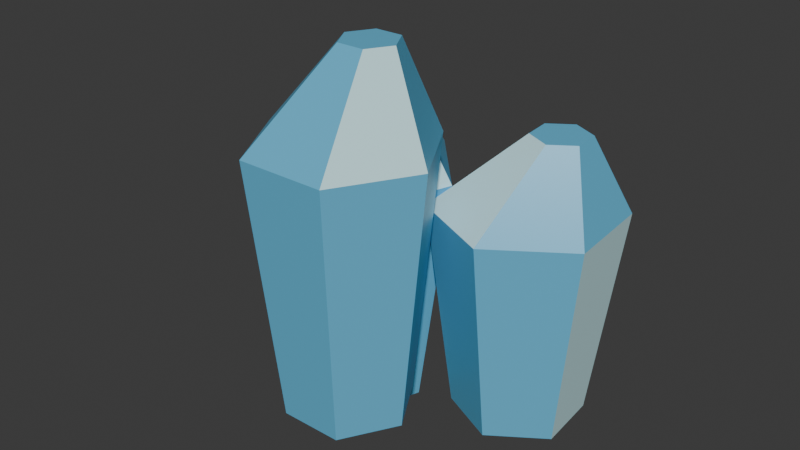 # Source: source.blend  (saved by Blender 4.5.90; exported with 4.5.12 LTS)
import bpy
from mathutils import Matrix  # noqa: F401  (used for matrix-valued properties, if any)

bpy.ops.wm.read_factory_settings(use_empty=True)
scene = bpy.context.scene
scene.name = 'Scene'

# ---- collections
col_collection = bpy.data.collections.new('Collection'); scene.collection.children.link(col_collection)

# ---- materials (node trees are filled in below, after node groups)
mat_ice_blue = bpy.data.materials.new('Ice_Blue')
mat_ice_frost = bpy.data.materials.new('Ice_Frost')

# ---- material node trees
mat_ice_blue.use_nodes = True; mat_ice_blue.node_tree.nodes.clear()
_N = mat_ice_blue.node_tree.nodes; _L = mat_ice_blue.node_tree.links
n0 = _N.new('ShaderNodeBsdfPrincipled'); n0.name = 'Principled BSDF'; n0.location = (-200, 100)
n0.inputs[0].default_value = (0.13, 0.51, 0.77, 1.0)
n0.inputs[2].default_value = 0.38
n1 = _N.new('ShaderNodeOutputMaterial'); n1.name = 'Material Output'; n1.location = (200, 100)
_L.new(n0.outputs[0], n1.inputs[0])
n1.is_active_output = True
mat_ice_frost.use_nodes = True; mat_ice_frost.node_tree.nodes.clear()
_N = mat_ice_frost.node_tree.nodes; _L = mat_ice_frost.node_tree.links
n0 = _N.new('ShaderNodeBsdfPrincipled'); n0.name = 'Principled BSDF'; n0.location = (-200, 100)
n0.inputs[0].default_value = (0.64, 0.96, 1.0, 1.0)
n0.inputs[2].default_value = 0.38
n1 = _N.new('ShaderNodeOutputMaterial'); n1.name = 'Material Output'; n1.location = (200, 100)
_L.new(n0.outputs[0], n1.inputs[0])
n1.is_active_output = True

# ---- world
world_world = bpy.data.worlds.new('World'); scene.world = world_world
world_world.use_nodes = True; world_world.node_tree.nodes.clear()
_N = world_world.node_tree.nodes; _L = world_world.node_tree.links
n0 = _N.new('ShaderNodeOutputWorld'); n0.name = 'World Output'; n0.location = (200, 100)
n1 = _N.new('ShaderNodeBackground'); n1.name = 'Background'; n1.location = (-200, 100)
n1.inputs[0].default_value = (0.05088, 0.05088, 0.05088, 1.0)
_L.new(n1.outputs[0], n0.inputs[0])
n0.is_active_output = True
world_world.color = (0.05088, 0.05088, 0.05088)
world_world.sun_shadow_jitter_overblur = 0.0

# ---- meshes
me_ice_faceted = bpy.data.meshes.new('Ice_Faceted')
me_ice_faceted.from_pydata([(-0.01907, 0.0306, -0.43), (-0.121, 0.146, -0.43), (-0.272, 0.1154, -0.43), (-0.3209, -0.0306, -0.43), (-0.219, -0.146, -0.43), (-0.06804, -0.1154, -0.43), (0.04561, 0.04371, 0.063), (-0.1, 0.2086, 0.063), (-0.3157, 0.1649, 0.063), (-0.3856, -0.04371, 0.063), (-0.24, -0.2086, 0.063), (-0.02434, -0.1649, 0.063), (-0.04532, 0.01311, 0.25), (-0.08901, 0.06257, 0.25), (-0.1537, 0.04946, 0.25), (-0.1747, -0.01311, 0.25), (-0.131, -0.06257, 0.25), (-0.0663, -0.04946, 0.25), (0.2898, 0.1751, -0.4), (0.1698, 0.2326, -0.4), (0.06008, 0.1575, -0.4), (0.07023, 0.0249, -0.4), (0.1902, -0.03261, -0.4), (0.2999, 0.04249, -0.4), (0.3368, 0.2073, 0.035), (0.1655, 0.2894, 0.035), (0.008684, 0.1822, 0.035), (0.02319, -0.007282, 0.035), (0.1945, -0.08945, 0.035), (0.3513, 0.01784, 0.035), (0.287, 0.1322, 0.2), (0.2356, 0.1568, 0.2), (0.1886, 0.1246, 0.2), (0.193, 0.06782, 0.2), (0.2444, 0.04317, 0.2), (0.2914, 0.07535, 0.2), (0.126, -0.2, -0.31), (0.063, -0.09088, -0.31), (-0.063, -0.09088, -0.31), (-0.126, -0.2, -0.31), (-0.063, -0.3091, -0.31), (0.063, -0.3091, -0.31), (0.18, -0.2, 0.212), (0.09, -0.04412, 0.212), (-0.09, -0.04412, 0.212), (-0.18, -0.2, 0.212), (-0.09, -0.3559, 0.212), (0.09, -0.3559, 0.212), (0.114, -0.2, 0.41), (0.087, -0.1532, 0.41), (0.033, -0.1532, 0.41), (0.006, -0.2, 0.41), (0.033, -0.2468, 0.41), (0.087, -0.2468, 0.41)], [], [(5, 4, 3, 2, 1, 0), (0, 1, 7, 6), (1, 2, 8, 7), (2, 3, 9, 8), (3, 4, 10, 9), (4, 5, 11, 10), (5, 0, 6, 11), (6, 7, 13, 12), (7, 8, 14, 13), (8, 9, 15, 14), (9, 10, 16, 15), (10, 11, 17, 16), (11, 6, 12, 17), (12, 13, 14, 15, 16, 17), (23, 22, 21, 20, 19, 18), (18, 19, 25, 24), (19, 20, 26, 25), (20, 21, 27, 26), (21, 22, 28, 27), (22, 23, 29, 28), (23, 18, 24, 29), (24, 25, 31, 30), (25, 26, 32, 31), (26, 27, 33, 32), (27, 28, 34, 33), (28, 29, 35, 34), (29, 24, 30, 35), (30, 31, 32, 33, 34, 35), (41, 40, 39, 38, 37, 36), (36, 37, 43, 42), (37, 38, 44, 43), (38, 39, 45, 44), (39, 40, 46, 45), (40, 41, 47, 46), (41, 36, 42, 47), (42, 43, 49, 48), (43, 44, 50, 49), (44, 45, 51, 50), (45, 46, 52, 51), (46, 47, 53, 52), (47, 42, 48, 53), (48, 49, 50, 51, 52, 53)])
me_ice_faceted.polygons.foreach_set('material_index', [1, 0, 0, 0, 1, 0, 0, 0, 1, 0, 0, 0, 1, 0, 0, 0, 1, 0, 0, 0, 1, 0, 0, 0, 1, 0, 0, 0, 1, 0, 0, 0, 1, 0, 0, 0, 1, 0, 0, 0, 1, 0])
me_ice_faceted.materials.append(mat_ice_blue)
me_ice_faceted.materials.append(mat_ice_frost)
me_ice_faceted.update()

# ---- objects
ob_asset_water_ice_fragment_cluster = bpy.data.objects.new('ASSET_water-ice-fragment-cluster', None)
ob_visual = bpy.data.objects.new('Visual', None)
ob_ice_fragment = bpy.data.objects.new('Ice_Fragment', me_ice_faceted)

# ---- transforms, parenting, visibility, modifiers, constraints
ob_asset_water_ice_fragment_cluster.location = (0.0, 0.0, 0.0)
ob_visual.parent = ob_asset_water_ice_fragment_cluster
ob_visual.location = (0.0, 0.0, 0.0)
ob_ice_fragment.parent = ob_visual
ob_ice_fragment.location = (0.0, 0.0, 0.0)

# ---- collection membership
col_collection.objects.link(ob_asset_water_ice_fragment_cluster)
col_collection.objects.link(ob_visual)
col_collection.objects.link(ob_ice_fragment)

# ---- scene / render settings (as saved in the file)
scene.frame_start = 1; scene.frame_end = 250; scene.frame_set(1)
scene.render.engine = 'BLENDER_EEVEE_NEXT'
bpy.context.view_layer.update()

# ---- added for rendering (the .blend has no active camera and no usable light): camera, sun
cam_auto = bpy.data.cameras.new('AutoCamera')
cam_auto.lens = 50.0
cam_auto.sensor_width = 36.0
cam_auto.clip_end = 1000.0
ob_auto_camera = bpy.data.objects.new('AutoCamera', cam_auto)
scene.collection.objects.link(ob_auto_camera)
ob_auto_camera.location = (1.17676, -1.46591, 0.945124)
ob_auto_camera.rotation_euler = (1.09748, -7.21219e-08, 0.694738)
scene.camera = ob_auto_camera
light_auto_sun = bpy.data.lights.new('AutoSun', 'SUN')
light_auto_sun.energy = 3.0
light_auto_sun.angle = 0.0523599
ob_auto_sun = bpy.data.objects.new('AutoSun', light_auto_sun)
scene.collection.objects.link(ob_auto_sun)
ob_auto_sun.rotation_euler = (0.872665, 0.174533, 0.523599)
bpy.context.view_layer.update()
